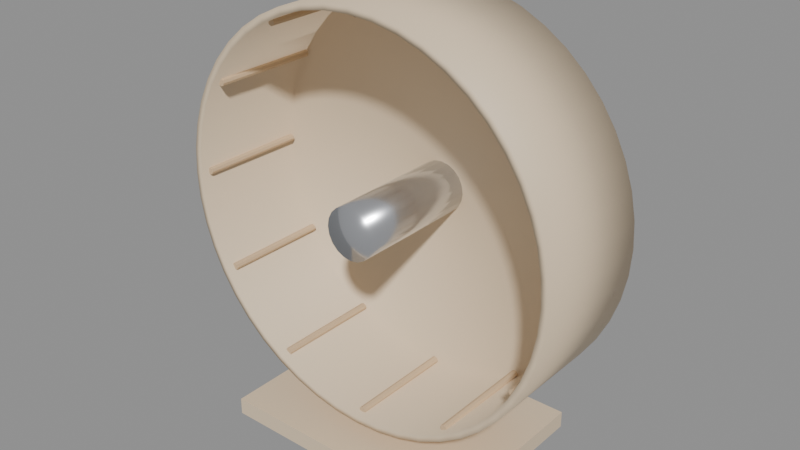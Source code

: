 # Source: prop_wheel.blend  (saved by Blender 5.2.45; exported with 4.5.12 LTS)
import bpy
from mathutils import Matrix  # noqa: F401  (used for matrix-valued properties, if any)

bpy.ops.wm.read_factory_settings(use_empty=True)
scene = bpy.context.scene
scene.name = 'Scene'

# ---- materials (node trees are filled in below, after node groups)
mat_mat_wheel_plywood = bpy.data.materials.new('mat_wheel_plywood')
mat_mat_wheel_plywood.diffuse_color = (0.78, 0.62, 0.43, 1.0)
mat_mat_wheel_axle_steel = bpy.data.materials.new('mat_wheel_axle_steel')
mat_mat_wheel_axle_steel.diffuse_color = (0.76, 0.78, 0.82, 1.0)
mat_mat_wheel_rung = bpy.data.materials.new('mat_wheel_rung')
mat_mat_wheel_rung.diffuse_color = (0.62, 0.46, 0.29, 1.0)

# ---- material node trees
mat_mat_wheel_plywood.use_nodes = True; mat_mat_wheel_plywood.node_tree.nodes.clear()
_N = mat_mat_wheel_plywood.node_tree.nodes; _L = mat_mat_wheel_plywood.node_tree.links
n0 = _N.new('ShaderNodeBsdfPrincipled'); n0.name = 'Principled BSDF'; n0.location = (-200, 100)
n0.inputs[0].default_value = (0.78, 0.62, 0.43, 1.0)
n0.inputs[2].default_value = 0.55
n0.inputs[10].default_value = 0.005
n1 = _N.new('ShaderNodeOutputMaterial'); n1.name = 'Material Output'; n1.location = (200, 100)
_L.new(n0.outputs[0], n1.inputs[0])
n1.is_active_output = True
mat_mat_wheel_axle_steel.use_nodes = True; mat_mat_wheel_axle_steel.node_tree.nodes.clear()
_N = mat_mat_wheel_axle_steel.node_tree.nodes; _L = mat_mat_wheel_axle_steel.node_tree.links
n0 = _N.new('ShaderNodeBsdfPrincipled'); n0.name = 'Principled BSDF'; n0.location = (-200, 100)
n0.inputs[0].default_value = (0.76, 0.78, 0.82, 1.0)
n0.inputs[1].default_value = 0.92
n0.inputs[2].default_value = 0.22
n0.inputs[10].default_value = 0.005
n1 = _N.new('ShaderNodeOutputMaterial'); n1.name = 'Material Output'; n1.location = (200, 100)
_L.new(n0.outputs[0], n1.inputs[0])
n1.is_active_output = True
mat_mat_wheel_rung.use_nodes = True; mat_mat_wheel_rung.node_tree.nodes.clear()
_N = mat_mat_wheel_rung.node_tree.nodes; _L = mat_mat_wheel_rung.node_tree.links
n0 = _N.new('ShaderNodeBsdfPrincipled'); n0.name = 'Principled BSDF'; n0.location = (-200, 100)
n0.inputs[0].default_value = (0.62, 0.46, 0.29, 1.0)
n0.inputs[2].default_value = 0.62
n0.inputs[10].default_value = 0.005
n1 = _N.new('ShaderNodeOutputMaterial'); n1.name = 'Material Output'; n1.location = (200, 100)
_L.new(n0.outputs[0], n1.inputs[0])
n1.is_active_output = True

# ---- meshes
me_cube = bpy.data.meshes.new('Cube')
me_cube.from_pydata([(-0.09, -0.065, -0.006), (-0.09, -0.065, 0.006), (-0.09, 0.065, -0.006), (-0.09, 0.065, 0.006), (0.09, -0.065, -0.006), (0.09, -0.065, 0.006), (0.09, 0.065, -0.006), (0.09, 0.065, 0.006)], [], [(0, 1, 3, 2), (2, 3, 7, 6), (6, 7, 5, 4), (4, 5, 1, 0), (2, 6, 4, 0), (7, 3, 1, 5)])
_uv = me_cube.uv_layers.new(name='UVMap')
_uv.uv.foreach_set('vector', [0.375, 0.0, 0.625, 0.0, 0.625, 0.25, 0.375, 0.25, 0.375, 0.25, 0.625, 0.25, 0.625, 0.5, 0.375, 0.5, 0.375, 0.5, 0.625, 0.5, 0.625, 0.75, 0.375, 0.75, 0.375, 0.75, 0.625, 0.75, 0.625, 1.0, 0.375, 1.0, 0.125, 0.5, 0.375, 0.5, 0.375, 0.75, 0.125, 0.75, 0.625, 0.5, 0.875, 0.5, 0.875, 0.75, 0.625, 0.75])
me_cube.materials.append(mat_mat_wheel_plywood)
me_cube.update()
me_cube_001 = bpy.data.meshes.new('Cube.001')
me_cube_001.from_pydata([(-0.014, -0.008, -0.082), (-0.014, -0.008, 0.082), (-0.014, 0.008, -0.082), (-0.014, 0.008, 0.082), (0.014, -0.008, -0.082), (0.014, -0.008, 0.082), (0.014, 0.008, -0.082), (0.014, 0.008, 0.082)], [], [(0, 1, 3, 2), (2, 3, 7, 6), (6, 7, 5, 4), (4, 5, 1, 0), (2, 6, 4, 0), (7, 3, 1, 5)])
_uv = me_cube_001.uv_layers.new(name='UVMap')
_uv.uv.foreach_set('vector', [0.375, 0.0, 0.625, 0.0, 0.625, 0.25, 0.375, 0.25, 0.375, 0.25, 0.625, 0.25, 0.625, 0.5, 0.375, 0.5, 0.375, 0.5, 0.625, 0.5, 0.625, 0.75, 0.375, 0.75, 0.375, 0.75, 0.625, 0.75, 0.625, 1.0, 0.375, 1.0, 0.125, 0.5, 0.375, 0.5, 0.375, 0.75, 0.125, 0.75, 0.625, 0.5, 0.875, 0.5, 0.875, 0.75, 0.625, 0.75])
me_cube_001.materials.append(mat_mat_wheel_plywood)
me_cube_001.update()
me_cylinder = bpy.data.meshes.new('Cylinder')
me_cylinder.from_pydata([(0.0, 0.018, -0.055), (0.0, 0.018, 0.055), (0.005562, 0.01712, -0.055), (0.005562, 0.01712, 0.055), (0.01058, 0.01456, -0.055), (0.01058, 0.01456, 0.055), (0.01456, 0.01058, -0.055), (0.01456, 0.01058, 0.055), (0.01712, 0.005562, -0.055), (0.01712, 0.005562, 0.055), (0.018, 0.0, -0.055), (0.018, 0.0, 0.055), (0.01712, -0.005562, -0.055), (0.01712, -0.005562, 0.055), (0.01456, -0.01058, -0.055), (0.01456, -0.01058, 0.055), (0.01058, -0.01456, -0.055), (0.01058, -0.01456, 0.055), (0.005562, -0.01712, -0.055), (0.005562, -0.01712, 0.055), (0.0, -0.018, -0.055), (0.0, -0.018, 0.055), (-0.005562, -0.01712, -0.055), (-0.005562, -0.01712, 0.055), (-0.01058, -0.01456, -0.055), (-0.01058, -0.01456, 0.055), (-0.01456, -0.01058, -0.055), (-0.01456, -0.01058, 0.055), (-0.01712, -0.005562, -0.055), (-0.01712, -0.005562, 0.055), (-0.018, 0.0, -0.055), (-0.018, 0.0, 0.055), (-0.01712, 0.005562, -0.055), (-0.01712, 0.005562, 0.055), (-0.01456, 0.01058, -0.055), (-0.01456, 0.01058, 0.055), (-0.01058, 0.01456, -0.055), (-0.01058, 0.01456, 0.055), (-0.005562, 0.01712, -0.055), (-0.005562, 0.01712, 0.055)], [], [(0, 1, 3, 2), (2, 3, 5, 4), (4, 5, 7, 6), (6, 7, 9, 8), (8, 9, 11, 10), (10, 11, 13, 12), (12, 13, 15, 14), (14, 15, 17, 16), (16, 17, 19, 18), (18, 19, 21, 20), (20, 21, 23, 22), (22, 23, 25, 24), (24, 25, 27, 26), (26, 27, 29, 28), (28, 29, 31, 30), (30, 31, 33, 32), (32, 33, 35, 34), (34, 35, 37, 36), (3, 1, 39, 37, 35, 33, 31, 29, 27, 25, 23, 21, 19, 17, 15, 13, 11, 9, 7, 5), (36, 37, 39, 38), (38, 39, 1, 0), (0, 2, 4, 6, 8, 10, 12, 14, 16, 18, 20, 22, 24, 26, 28, 30, 32, 34, 36, 38)])
me_cylinder.polygons.foreach_set('use_smooth', [True] * 22)
_uv = me_cylinder.uv_layers.new(name='UVMap')
_uv.uv.foreach_set('vector', [0.4432, 0.8843, 0.4432, 0.7259, 0.4509, 0.7259, 0.4509, 0.8843, 0.4509, 0.8843, 0.4509, 0.7259, 0.4575, 0.7259, 0.4575, 0.8843, 0.4699, 0.8843, 0.4699, 0.7259, 0.4765, 0.7259, 0.4765, 0.8843, 0.4765, 0.8843, 0.4765, 0.7259, 0.4842, 0.7259, 0.4842, 0.8843, 0.4842, 0.8843, 0.4842, 0.7259, 0.4923, 0.7259, 0.4923, 0.8843, 0.4923, 0.8843, 0.4923, 0.7259, 0.5, 0.7259, 0.5, 0.8843, 0.5, 0.8843, 0.5, 0.7259, 0.5066, 0.7259, 0.5066, 0.8843, 0.006233, 0.9938, 0.006233, 0.8354, 0.01279, 0.8354, 0.01279, 0.9938, 0.01279, 0.9938, 0.01279, 0.8354, 0.0205, 0.8354, 0.0205, 0.9938, 0.0205, 0.9938, 0.0205, 0.8354, 0.0286, 0.8354, 0.0286, 0.9938, 0.0286, 0.9938, 0.0286, 0.8354, 0.03631, 0.8354, 0.03631, 0.9938, 0.03631, 0.9938, 0.03631, 0.8354, 0.04287, 0.8354, 0.04287, 0.9938, 0.05534, 0.9938, 0.05534, 0.8354, 0.06189, 0.8354, 0.06189, 0.9938, 0.06189, 0.9938, 0.06189, 0.8354, 0.0696, 0.8354, 0.0696, 0.9938, 0.0696, 0.9938, 0.0696, 0.8354, 0.07771, 0.8354, 0.07771, 0.9938, 0.07771, 0.9938, 0.07771, 0.8354, 0.08542, 0.8354, 0.08542, 0.9938, 0.08542, 0.9938, 0.08542, 0.8354, 0.09198, 0.8354, 0.09198, 0.9938, 0.4208, 0.8843, 0.4208, 0.7259, 0.4274, 0.7259, 0.4274, 0.8843, 0.8276, 0.3405, 0.8251, 0.3328, 0.8251, 0.3247, 0.8276, 0.317, 0.8324, 0.3104, 0.8389, 0.3056, 0.8466, 0.3031, 0.8547, 0.3031, 0.8624, 0.3056, 0.869, 0.3104, 0.8738, 0.317, 0.8763, 0.3247, 0.8763, 0.3328, 0.8738, 0.3405, 0.869, 0.347, 0.8624, 0.3518, 0.8547, 0.3543, 0.8466, 0.3543, 0.8389, 0.3518, 0.8324, 0.347, 0.4274, 0.8843, 0.4274, 0.7259, 0.4351, 0.7259, 0.4351, 0.8843, 0.4351, 0.8843, 0.4351, 0.7259, 0.4432, 0.7259, 0.4432, 0.8843, 0.1044, 0.8651, 0.1044, 0.857, 0.1069, 0.8493, 0.1117, 0.8427, 0.1183, 0.8379, 0.126, 0.8354, 0.1341, 0.8354, 0.1418, 0.8379, 0.1483, 0.8427, 0.1531, 0.8493, 0.1556, 0.857, 0.1556, 0.8651, 0.1531, 0.8728, 0.1483, 0.8794, 0.1418, 0.8841, 0.1341, 0.8866, 0.126, 0.8866, 0.1183, 0.8841, 0.1117, 0.8794, 0.1069, 0.8728])
me_cylinder.materials.append(mat_mat_wheel_axle_steel)
me_cylinder.update()
me_prop_wheel_drum = bpy.data.meshes.new('prop_wheel_drum')
me_prop_wheel_drum.from_pydata([(0.0, 0.14, -0.045), (0.0, 0.14, 0.045), (0.01827, 0.1388, -0.045), (0.01827, 0.1388, 0.045), (0.03623, 0.1352, -0.045), (0.03623, 0.1352, 0.045), (0.05358, 0.1293, -0.045), (0.05358, 0.1293, 0.045), (0.07, 0.1212, -0.045), (0.07, 0.1212, 0.045), (0.08523, 0.1111, -0.045), (0.08523, 0.1111, 0.045), (0.09899, 0.09899, -0.045), (0.09899, 0.09899, 0.045), (0.1111, 0.08523, -0.045), (0.1111, 0.08523, 0.045), (0.1212, 0.07, -0.045), (0.1212, 0.07, 0.045), (0.1293, 0.05358, -0.045), (0.1293, 0.05358, 0.045), (0.1352, 0.03623, -0.045), (0.1352, 0.03623, 0.045), (0.1388, 0.01827, -0.045), (0.1388, 0.01827, 0.045), (0.14, 0.0, -0.045), (0.14, 0.0, 0.045), (0.1388, -0.01827, -0.045), (0.1388, -0.01827, 0.045), (0.1352, -0.03623, -0.045), (0.1352, -0.03623, 0.045), (0.1293, -0.05358, -0.045), (0.1293, -0.05358, 0.045), (0.1212, -0.07, -0.045), (0.1212, -0.07, 0.045), (0.1111, -0.08523, -0.045), (0.1111, -0.08523, 0.045), (0.09899, -0.09899, -0.045), (0.09899, -0.09899, 0.045), (0.08523, -0.1111, -0.045), (0.08523, -0.1111, 0.045), (0.07, -0.1212, -0.045), (0.07, -0.1212, 0.045), (0.05358, -0.1293, -0.045), (0.05358, -0.1293, 0.045), (0.03623, -0.1352, -0.045), (0.03623, -0.1352, 0.045), (0.01827, -0.1388, -0.045), (0.01827, -0.1388, 0.045), (0.0, -0.14, -0.045), (0.0, -0.14, 0.045), (-0.01827, -0.1388, -0.045), (-0.01827, -0.1388, 0.045), (-0.03623, -0.1352, -0.045), (-0.03623, -0.1352, 0.045), (-0.05358, -0.1293, -0.045), (-0.05358, -0.1293, 0.045), (-0.07, -0.1212, -0.045), (-0.07, -0.1212, 0.045), (-0.08523, -0.1111, -0.045), (-0.08523, -0.1111, 0.045), (-0.09899, -0.09899, -0.045), (-0.09899, -0.09899, 0.045), (-0.1111, -0.08523, -0.045), (-0.1111, -0.08523, 0.045), (-0.1212, -0.07, -0.045), (-0.1212, -0.07, 0.045), (-0.1293, -0.05358, -0.045), (-0.1293, -0.05358, 0.045), (-0.1352, -0.03623, -0.045), (-0.1352, -0.03623, 0.045), (-0.1388, -0.01827, -0.045), (-0.1388, -0.01827, 0.045), (-0.14, 0.0, -0.045), (-0.14, 0.0, 0.045), (-0.1388, 0.01827, -0.045), (-0.1388, 0.01827, 0.045), (-0.1352, 0.03623, -0.045), (-0.1352, 0.03623, 0.045), (-0.1293, 0.05358, -0.045), (-0.1293, 0.05358, 0.045), (-0.1212, 0.07, -0.045), (-0.1212, 0.07, 0.045), (-0.1111, 0.08523, -0.045), (-0.1111, 0.08523, 0.045), (-0.09899, 0.09899, -0.045), (-0.09899, 0.09899, 0.045), (-0.08523, 0.1111, -0.045), (-0.08523, 0.1111, 0.045), (-0.07, 0.1212, -0.045), (-0.07, 0.1212, 0.045), (-0.05358, 0.1293, -0.045), (-0.05358, 0.1293, 0.045), (-0.03623, 0.1352, -0.045), (-0.03623, 0.1352, 0.045), (-0.01827, 0.1388, -0.045), (-0.01827, 0.1388, 0.045), (-4.679e-11, 0.1364, -0.04154), (0.0, 0.135, 0.045), (0.0178, 0.1352, -0.04154), (0.01762, 0.1338, 0.045), (0.0353, 0.1317, -0.04154), (0.03494, 0.1304, 0.045), (0.0522, 0.126, -0.04154), (0.05166, 0.1247, 0.045), (0.0682, 0.1181, -0.04154), (0.0675, 0.1169, 0.045), (0.08303, 0.1082, -0.04154), (0.08218, 0.1071, 0.045), (0.09644, 0.09644, -0.04154), (0.09546, 0.09546, 0.045), (0.1082, 0.08303, -0.04154), (0.1071, 0.08218, 0.045), (0.1181, 0.0682, -0.04154), (0.1169, 0.0675, 0.045), (0.126, 0.0522, -0.04154), (0.1247, 0.05166, 0.045), (0.1317, 0.0353, -0.04154), (0.1304, 0.03494, 0.045), (0.1352, 0.0178, -0.04154), (0.1338, 0.01762, 0.045), (0.1364, 0.0, -0.04154), (0.135, 0.0, 0.045), (0.1352, -0.0178, -0.04154), (0.1338, -0.01762, 0.045), (0.1317, -0.0353, -0.04154), (0.1304, -0.03494, 0.045), (0.126, -0.0522, -0.04154), (0.1247, -0.05166, 0.045), (0.1181, -0.0682, -0.04154), (0.1169, -0.0675, 0.045), (0.1082, -0.08303, -0.04154), (0.1071, -0.08218, 0.045), (0.09644, -0.09644, -0.04154), (0.09546, -0.09546, 0.045), (0.08303, -0.1082, -0.04154), (0.08218, -0.1071, 0.045), (0.0682, -0.1181, -0.04154), (0.0675, -0.1169, 0.045), (0.0522, -0.126, -0.04154), (0.05166, -0.1247, 0.045), (0.0353, -0.1317, -0.04154), (0.03494, -0.1304, 0.045), (0.0178, -0.1352, -0.04154), (0.01762, -0.1338, 0.045), (-4.679e-11, -0.1364, -0.04154), (0.0, -0.135, 0.045), (-0.0178, -0.1352, -0.04154), (-0.01762, -0.1338, 0.045), (-0.0353, -0.1317, -0.04154), (-0.03494, -0.1304, 0.045), (-0.0522, -0.126, -0.04154), (-0.05166, -0.1247, 0.045), (-0.0682, -0.1181, -0.04154), (-0.0675, -0.1169, 0.045), (-0.08303, -0.1082, -0.04154), (-0.08218, -0.1071, 0.045), (-0.09644, -0.09644, -0.04154), (-0.09546, -0.09546, 0.045), (-0.1082, -0.08303, -0.04154), (-0.1071, -0.08218, 0.045), (-0.1181, -0.0682, -0.04154), (-0.1169, -0.0675, 0.045), (-0.126, -0.0522, -0.04154), (-0.1247, -0.05166, 0.045), (-0.1317, -0.0353, -0.04154), (-0.1304, -0.03494, 0.045), (-0.1352, -0.0178, -0.04154), (-0.1338, -0.01762, 0.045), (-0.1364, 0.0, -0.04154), (-0.135, 0.0, 0.045), (-0.1352, 0.0178, -0.04154), (-0.1338, 0.01762, 0.045), (-0.1317, 0.0353, -0.04154), (-0.1304, 0.03494, 0.045), (-0.126, 0.0522, -0.04154), (-0.1247, 0.05166, 0.045), (-0.1181, 0.0682, -0.04154), (-0.1169, 0.0675, 0.045), (-0.1082, 0.08303, -0.04154), (-0.1071, 0.08218, 0.045), (-0.09644, 0.09644, -0.04154), (-0.09546, 0.09546, 0.045), (-0.08303, 0.1082, -0.04154), (-0.08218, 0.1071, 0.045), (-0.0682, 0.1181, -0.04154), (-0.0675, 0.1169, 0.045), (-0.0522, 0.126, -0.04154), (-0.05166, 0.1247, 0.045), (-0.0353, 0.1317, -0.04154), (-0.03494, 0.1304, 0.045), (-0.0178, 0.1352, -0.04154), (-0.01762, 0.1338, 0.045)], [], [(0, 1, 3, 2), (2, 3, 5, 4), (4, 5, 7, 6), (6, 7, 9, 8), (8, 9, 11, 10), (10, 11, 13, 12), (12, 13, 15, 14), (14, 15, 17, 16), (16, 17, 19, 18), (18, 19, 21, 20), (20, 21, 23, 22), (22, 23, 25, 24), (24, 25, 27, 26), (26, 27, 29, 28), (28, 29, 31, 30), (30, 31, 33, 32), (32, 33, 35, 34), (34, 35, 37, 36), (36, 37, 39, 38), (38, 39, 41, 40), (40, 41, 43, 42), (42, 43, 45, 44), (44, 45, 47, 46), (46, 47, 49, 48), (48, 49, 51, 50), (50, 51, 53, 52), (52, 53, 55, 54), (54, 55, 57, 56), (56, 57, 59, 58), (58, 59, 61, 60), (60, 61, 63, 62), (62, 63, 65, 64), (64, 65, 67, 66), (66, 67, 69, 68), (68, 69, 71, 70), (70, 71, 73, 72), (72, 73, 75, 74), (74, 75, 77, 76), (76, 77, 79, 78), (78, 79, 81, 80), (80, 81, 83, 82), (82, 83, 85, 84), (84, 85, 87, 86), (86, 87, 89, 88), (88, 89, 91, 90), (90, 91, 93, 92), (92, 93, 95, 94), (94, 95, 1, 0), (0, 2, 4, 6, 8, 10, 12, 14, 16, 18, 20, 22, 24, 26, 28, 30, 32, 34, 36, 38, 40, 42, 44, 46, 48, 50, 52, 54, 56, 58, 60, 62, 64, 66, 68, 70, 72, 74, 76, 78, 80, 82, 84, 86, 88, 90, 92, 94), (96, 98, 99, 97), (98, 100, 101, 99), (100, 102, 103, 101), (102, 104, 105, 103), (104, 106, 107, 105), (106, 108, 109, 107), (108, 110, 111, 109), (110, 112, 113, 111), (112, 114, 115, 113), (114, 116, 117, 115), (116, 118, 119, 117), (118, 120, 121, 119), (120, 122, 123, 121), (122, 124, 125, 123), (124, 126, 127, 125), (126, 128, 129, 127), (128, 130, 131, 129), (130, 132, 133, 131), (132, 134, 135, 133), (134, 136, 137, 135), (136, 138, 139, 137), (138, 140, 141, 139), (140, 142, 143, 141), (142, 144, 145, 143), (144, 146, 147, 145), (146, 148, 149, 147), (148, 150, 151, 149), (150, 152, 153, 151), (152, 154, 155, 153), (154, 156, 157, 155), (156, 158, 159, 157), (158, 160, 161, 159), (160, 162, 163, 161), (162, 164, 165, 163), (164, 166, 167, 165), (166, 168, 169, 167), (168, 170, 171, 169), (170, 172, 173, 171), (172, 174, 175, 173), (174, 176, 177, 175), (176, 178, 179, 177), (178, 180, 181, 179), (180, 182, 183, 181), (182, 184, 185, 183), (184, 186, 187, 185), (186, 188, 189, 187), (188, 190, 191, 189), (190, 96, 97, 191), (96, 190, 188, 186, 184, 182, 180, 178, 176, 174, 172, 170, 168, 166, 164, 162, 160, 158, 156, 154, 152, 150, 148, 146, 144, 142, 140, 138, 136, 134, 132, 130, 128, 126, 124, 122, 120, 118, 116, 114, 112, 110, 108, 106, 104, 102, 100, 98), (3, 1, 97, 99), (5, 3, 99, 101), (7, 5, 101, 103), (9, 7, 103, 105), (11, 9, 105, 107), (13, 11, 107, 109), (15, 13, 109, 111), (17, 15, 111, 113), (19, 17, 113, 115), (21, 19, 115, 117), (23, 21, 117, 119), (25, 23, 119, 121), (27, 25, 121, 123), (29, 27, 123, 125), (31, 29, 125, 127), (33, 31, 127, 129), (35, 33, 129, 131), (37, 35, 131, 133), (39, 37, 133, 135), (41, 39, 135, 137), (43, 41, 137, 139), (45, 43, 139, 141), (47, 45, 141, 143), (49, 47, 143, 145), (51, 49, 145, 147), (53, 51, 147, 149), (55, 53, 149, 151), (57, 55, 151, 153), (59, 57, 153, 155), (61, 59, 155, 157), (63, 61, 157, 159), (65, 63, 159, 161), (67, 65, 161, 163), (69, 67, 163, 165), (71, 69, 165, 167), (73, 71, 167, 169), (75, 73, 169, 171), (77, 75, 171, 173), (79, 77, 173, 175), (81, 79, 175, 177), (83, 81, 177, 179), (85, 83, 179, 181), (87, 85, 181, 183), (89, 87, 183, 185), (91, 89, 185, 187), (93, 91, 187, 189), (95, 93, 189, 191), (1, 95, 191, 97)])
me_prop_wheel_drum.polygons.foreach_set('use_smooth', [True] * 146)
_uv = me_prop_wheel_drum.uv_layers.new(name='UVMap')
_uv.uv.foreach_set('vector', [0.5504, 0.5488, 0.4208, 0.5488, 0.4209, 0.5227, 0.5504, 0.5227, 0.5504, 0.5227, 0.4209, 0.5227, 0.4209, 0.4972, 0.5505, 0.4972, 0.5505, 0.4972, 0.4209, 0.4972, 0.421, 0.4729, 0.5505, 0.4729, 0.5505, 0.4729, 0.421, 0.4729, 0.4211, 0.45, 0.5507, 0.45, 0.5507, 0.45, 0.4211, 0.45, 0.4213, 0.4291, 0.5508, 0.4291, 0.5508, 0.4291, 0.4213, 0.4291, 0.4214, 0.4105, 0.551, 0.4105, 0.701, 0.4106, 0.8305, 0.4105, 0.8307, 0.4314, 0.7012, 0.4315, 0.7012, 0.4315, 0.8307, 0.4314, 0.8308, 0.4542, 0.7013, 0.4543, 0.7013, 0.4543, 0.8308, 0.4542, 0.8309, 0.4786, 0.7014, 0.4786, 0.7014, 0.4786, 0.8309, 0.4786, 0.831, 0.504, 0.7015, 0.5041, 0.7015, 0.5041, 0.831, 0.504, 0.831, 0.5302, 0.7015, 0.5302, 0.7015, 0.5302, 0.831, 0.5302, 0.831, 0.5565, 0.7015, 0.5566, 0.7015, 0.5566, 0.831, 0.5565, 0.831, 0.5827, 0.7015, 0.5827, 0.7015, 0.5827, 0.831, 0.5827, 0.831, 0.6081, 0.7015, 0.6082, 0.7015, 0.6082, 0.831, 0.6081, 0.8309, 0.6325, 0.7014, 0.6325, 0.7014, 0.6325, 0.8309, 0.6325, 0.8308, 0.6553, 0.7013, 0.6554, 0.7013, 0.6554, 0.8308, 0.6553, 0.8307, 0.6762, 0.7012, 0.6763, 0.7012, 0.6763, 0.8307, 0.6762, 0.8305, 0.6948, 0.701, 0.6949, 0.9551, 0.2907, 0.8256, 0.2906, 0.8254, 0.272, 0.955, 0.272, 0.955, 0.272, 0.8254, 0.272, 0.8253, 0.251, 0.9548, 0.2511, 0.9548, 0.2511, 0.8253, 0.251, 0.8252, 0.2282, 0.9547, 0.2283, 0.9547, 0.2283, 0.8252, 0.2282, 0.8251, 0.2039, 0.9547, 0.2039, 0.9547, 0.2039, 0.8251, 0.2039, 0.8251, 0.1784, 0.9546, 0.1785, 0.9546, 0.1785, 0.8251, 0.1784, 0.8251, 0.1523, 0.9546, 0.1523, 0.9546, 0.1523, 0.8251, 0.1523, 0.8251, 0.1259, 0.9546, 0.126, 0.9546, 0.126, 0.8251, 0.1259, 0.8251, 0.09978, 0.9547, 0.09985, 0.9547, 0.09985, 0.8251, 0.09978, 0.8252, 0.07432, 0.9547, 0.07439, 0.9547, 0.07439, 0.8252, 0.07432, 0.8253, 0.04997, 0.9548, 0.05004, 0.9548, 0.05004, 0.8253, 0.04997, 0.8254, 0.02714, 0.955, 0.02722, 0.955, 0.02722, 0.8254, 0.02714, 0.8256, 0.006233, 0.9551, 0.006305, 0.831, 0.9731, 0.7014, 0.9731, 0.7013, 0.9522, 0.8308, 0.9522, 0.8308, 0.9522, 0.7013, 0.9522, 0.7012, 0.9294, 0.8307, 0.9294, 0.8307, 0.9294, 0.7012, 0.9294, 0.7011, 0.905, 0.8306, 0.905, 0.8306, 0.905, 0.7011, 0.905, 0.701, 0.8795, 0.8306, 0.8795, 0.8306, 0.8795, 0.701, 0.8795, 0.701, 0.8534, 0.8305, 0.8534, 0.8305, 0.8534, 0.701, 0.8534, 0.701, 0.8271, 0.8305, 0.8271, 0.8305, 0.8271, 0.701, 0.8271, 0.701, 0.8009, 0.8306, 0.8009, 0.8306, 0.8009, 0.701, 0.8009, 0.7011, 0.7755, 0.8306, 0.7755, 0.8306, 0.7755, 0.7011, 0.7755, 0.7012, 0.7511, 0.8307, 0.7511, 0.8307, 0.7511, 0.7012, 0.7511, 0.7013, 0.7283, 0.8308, 0.7283, 0.8308, 0.7283, 0.7013, 0.7283, 0.7014, 0.7074, 0.831, 0.7074, 0.551, 0.7135, 0.4214, 0.7135, 0.4213, 0.6948, 0.5508, 0.6948, 0.5508, 0.6948, 0.4213, 0.6948, 0.4211, 0.6739, 0.5507, 0.6739, 0.5507, 0.6739, 0.4211, 0.6739, 0.421, 0.6511, 0.5505, 0.6511, 0.5505, 0.6511, 0.421, 0.6511, 0.4209, 0.6267, 0.5505, 0.6267, 0.5505, 0.6267, 0.4209, 0.6267, 0.4209, 0.6013, 0.5504, 0.6013, 0.5504, 0.6013, 0.4209, 0.6013, 0.4208, 0.5752, 0.5504, 0.5752, 0.5504, 0.5752, 0.4208, 0.5752, 0.4208, 0.5488, 0.5504, 0.5488, 0.05581, 0.3402, 0.03976, 0.3193, 0.02658, 0.2964, 0.01649, 0.2721, 0.009673, 0.2466, 0.006233, 0.2205, 0.006233, 0.1941, 0.009673, 0.168, 0.01649, 0.1425, 0.02658, 0.1182, 0.03976, 0.09535, 0.05581, 0.07444, 0.07444, 0.05581, 0.09535, 0.03976, 0.1182, 0.02658, 0.1425, 0.01649, 0.168, 0.009673, 0.1941, 0.006233, 0.2205, 0.006233, 0.2466, 0.009673, 0.2721, 0.01649, 0.2964, 0.02658, 0.3193, 0.03976, 0.3402, 0.05581, 0.3588, 0.07444, 0.3748, 0.09535, 0.388, 0.1182, 0.3981, 0.1425, 0.4049, 0.168, 0.4084, 0.1941, 0.4084, 0.2205, 0.4049, 0.2466, 0.3981, 0.2721, 0.388, 0.2964, 0.3748, 0.3193, 0.3588, 0.3402, 0.3402, 0.3588, 0.3193, 0.3748, 0.2964, 0.388, 0.2721, 0.3981, 0.2466, 0.4049, 0.2205, 0.4084, 0.1941, 0.4084, 0.168, 0.4049, 0.1425, 0.3981, 0.1182, 0.388, 0.09535, 0.3748, 0.07444, 0.3588, 0.9686, 0.5452, 0.9685, 0.5709, 0.844, 0.5707, 0.844, 0.5453, 0.9685, 0.5709, 0.9685, 0.5964, 0.8439, 0.5959, 0.844, 0.5707, 0.9685, 0.5964, 0.9684, 0.6212, 0.8439, 0.6205, 0.8439, 0.5959, 0.9684, 0.6212, 0.9683, 0.6449, 0.8438, 0.6439, 0.8439, 0.6205, 0.9683, 0.6449, 0.9682, 0.6671, 0.8437, 0.666, 0.8438, 0.6439, 0.9682, 0.6671, 0.9681, 0.6875, 0.8435, 0.6861, 0.8437, 0.666, 0.688, 0.7181, 0.6881, 0.7385, 0.5635, 0.7396, 0.5634, 0.7195, 0.6881, 0.7385, 0.6882, 0.7607, 0.5637, 0.7616, 0.5635, 0.7396, 0.6882, 0.7607, 0.6883, 0.7845, 0.5637, 0.7851, 0.5637, 0.7616, 0.6883, 0.7845, 0.6884, 0.8093, 0.5638, 0.8097, 0.5637, 0.7851, 0.6884, 0.8093, 0.6884, 0.8347, 0.5638, 0.8349, 0.5638, 0.8097, 0.6884, 0.8347, 0.6884, 0.8604, 0.5638, 0.8603, 0.5638, 0.8349, 0.6884, 0.8604, 0.6884, 0.8859, 0.5638, 0.8855, 0.5638, 0.8603, 0.6884, 0.8859, 0.6883, 0.9107, 0.5637, 0.91, 0.5638, 0.8855, 0.6883, 0.9107, 0.6882, 0.9344, 0.5637, 0.9335, 0.5637, 0.91, 0.6882, 0.9344, 0.6881, 0.9566, 0.5635, 0.9555, 0.5637, 0.9335, 0.6881, 0.9566, 0.688, 0.977, 0.5634, 0.9757, 0.5635, 0.9555, 0.9681, 0.7, 0.9682, 0.7181, 0.8437, 0.7194, 0.8435, 0.7014, 0.9682, 0.7181, 0.9683, 0.7385, 0.8438, 0.7396, 0.8437, 0.7194, 0.9683, 0.7385, 0.9684, 0.7607, 0.8439, 0.7616, 0.8438, 0.7396, 0.9684, 0.7607, 0.9685, 0.7845, 0.8439, 0.785, 0.8439, 0.7616, 0.9685, 0.7845, 0.9685, 0.8093, 0.844, 0.8096, 0.8439, 0.785, 0.9685, 0.8093, 0.9686, 0.8347, 0.844, 0.8348, 0.844, 0.8096, 0.9686, 0.8347, 0.9685, 0.8604, 0.844, 0.8602, 0.844, 0.8348, 0.9685, 0.8604, 0.9685, 0.8859, 0.8439, 0.8854, 0.844, 0.8602, 0.9685, 0.8859, 0.9684, 0.9107, 0.8439, 0.91, 0.8439, 0.8854, 0.9684, 0.9107, 0.9683, 0.9344, 0.8438, 0.9334, 0.8439, 0.91, 0.9683, 0.9344, 0.9682, 0.9566, 0.8437, 0.9555, 0.8438, 0.9334, 0.9682, 0.9566, 0.9681, 0.977, 0.8435, 0.9756, 0.8437, 0.9555, 0.688, 0.4105, 0.6881, 0.4286, 0.5636, 0.43, 0.5634, 0.412, 0.6881, 0.4286, 0.6883, 0.449, 0.5637, 0.4501, 0.5636, 0.43, 0.6883, 0.449, 0.6884, 0.4712, 0.5638, 0.4721, 0.5637, 0.4501, 0.6884, 0.4712, 0.6885, 0.495, 0.5639, 0.4956, 0.5638, 0.4721, 0.6885, 0.495, 0.6885, 0.5198, 0.5639, 0.5202, 0.5639, 0.4956, 0.6885, 0.5198, 0.6885, 0.5452, 0.564, 0.5454, 0.5639, 0.5202, 0.6885, 0.5452, 0.6885, 0.5709, 0.564, 0.5708, 0.564, 0.5454, 0.6885, 0.5709, 0.6885, 0.5964, 0.5639, 0.596, 0.564, 0.5708, 0.6885, 0.5964, 0.6885, 0.6212, 0.5639, 0.6205, 0.5639, 0.596, 0.6885, 0.6212, 0.6884, 0.6449, 0.5638, 0.644, 0.5639, 0.6205, 0.6884, 0.6449, 0.6883, 0.6671, 0.5637, 0.666, 0.5638, 0.644, 0.6883, 0.6671, 0.6881, 0.6875, 0.5636, 0.6862, 0.5637, 0.666, 0.6881, 0.6875, 0.688, 0.7057, 0.5634, 0.7042, 0.5636, 0.6862, 0.9681, 0.4105, 0.9682, 0.4286, 0.8437, 0.4299, 0.8435, 0.4119, 0.9682, 0.4286, 0.9683, 0.449, 0.8438, 0.4501, 0.8437, 0.4299, 0.9683, 0.449, 0.9684, 0.4712, 0.8439, 0.4721, 0.8438, 0.4501, 0.9684, 0.4712, 0.9685, 0.495, 0.8439, 0.4955, 0.8439, 0.4721, 0.9685, 0.495, 0.9685, 0.5198, 0.844, 0.5201, 0.8439, 0.4955, 0.9685, 0.5198, 0.9686, 0.5452, 0.844, 0.5453, 0.844, 0.5201, 0.4208, 0.215, 0.4208, 0.1893, 0.4242, 0.1638, 0.4308, 0.139, 0.4407, 0.1153, 0.4535, 0.09306, 0.4691, 0.07269, 0.4873, 0.05453, 0.5077, 0.0389, 0.5299, 0.02606, 0.5536, 0.01623, 0.5784, 0.009585, 0.6039, 0.006233, 0.6296, 0.006233, 0.655, 0.009585, 0.6798, 0.01623, 0.7036, 0.02606, 0.7258, 0.0389, 0.7462, 0.05453, 0.7643, 0.07269, 0.78, 0.09306, 0.7928, 0.1153, 0.8026, 0.139, 0.8093, 0.1638, 0.8126, 0.1893, 0.8126, 0.215, 0.8093, 0.2404, 0.8026, 0.2652, 0.7928, 0.2889, 0.78, 0.3112, 0.7643, 0.3316, 0.7462, 0.3497, 0.7258, 0.3654, 0.7036, 0.3782, 0.6798, 0.388, 0.655, 0.3947, 0.6296, 0.398, 0.6039, 0.398, 0.5784, 0.3947, 0.5536, 0.388, 0.5299, 0.3782, 0.5077, 0.3654, 0.4873, 0.3497, 0.4691, 0.3316, 0.4535, 0.3112, 0.4407, 0.2889, 0.4308, 0.2652, 0.4242, 0.2404, 0.07444, 0.7734, 0.05581, 0.7548, 0.06122, 0.75, 0.07919, 0.768, 0.09535, 0.7895, 0.07444, 0.7734, 0.07919, 0.768, 0.09935, 0.7835, 0.1182, 0.8026, 0.09535, 0.7895, 0.09935, 0.7835, 0.1214, 0.7962, 0.1425, 0.8127, 0.1182, 0.8026, 0.1214, 0.7962, 0.1448, 0.8059, 0.168, 0.8195, 0.1425, 0.8127, 0.1448, 0.8059, 0.1694, 0.8125, 0.1941, 0.823, 0.168, 0.8195, 0.1694, 0.8125, 0.1946, 0.8158, 0.2205, 0.823, 0.1941, 0.823, 0.1946, 0.8158, 0.22, 0.8158, 0.2466, 0.8195, 0.2205, 0.823, 0.22, 0.8158, 0.2452, 0.8125, 0.2721, 0.8127, 0.2466, 0.8195, 0.2452, 0.8125, 0.2698, 0.8059, 0.2964, 0.8026, 0.2721, 0.8127, 0.2698, 0.8059, 0.2932, 0.7962, 0.3193, 0.7895, 0.2964, 0.8026, 0.2932, 0.7962, 0.3153, 0.7835, 0.3402, 0.7734, 0.3193, 0.7895, 0.3153, 0.7835, 0.3354, 0.768, 0.3588, 0.7548, 0.3402, 0.7734, 0.3354, 0.768, 0.3534, 0.75, 0.3748, 0.7339, 0.3588, 0.7548, 0.3534, 0.75, 0.3689, 0.7299, 0.388, 0.711, 0.3748, 0.7339, 0.3689, 0.7299, 0.3816, 0.7078, 0.3981, 0.6867, 0.388, 0.711, 0.3816, 0.7078, 0.3913, 0.6844, 0.4049, 0.6612, 0.3981, 0.6867, 0.3913, 0.6844, 0.3979, 0.6598, 0.4084, 0.6351, 0.4049, 0.6612, 0.3979, 0.6598, 0.4012, 0.6346, 0.4084, 0.6087, 0.4084, 0.6351, 0.4012, 0.6346, 0.4012, 0.6092, 0.4049, 0.5826, 0.4084, 0.6087, 0.4012, 0.6092, 0.3979, 0.584, 0.3981, 0.5571, 0.4049, 0.5826, 0.3979, 0.584, 0.3913, 0.5595, 0.388, 0.5328, 0.3981, 0.5571, 0.3913, 0.5595, 0.3816, 0.536, 0.3748, 0.51, 0.388, 0.5328, 0.3816, 0.536, 0.3689, 0.514, 0.3588, 0.489, 0.3748, 0.51, 0.3689, 0.514, 0.3534, 0.4938, 0.3402, 0.4704, 0.3588, 0.489, 0.3534, 0.4938, 0.3354, 0.4758, 0.3193, 0.4544, 0.3402, 0.4704, 0.3354, 0.4758, 0.3153, 0.4603, 0.2964, 0.4412, 0.3193, 0.4544, 0.3153, 0.4603, 0.2932, 0.4476, 0.2721, 0.4311, 0.2964, 0.4412, 0.2932, 0.4476, 0.2698, 0.4379, 0.2466, 0.4243, 0.2721, 0.4311, 0.2698, 0.4379, 0.2452, 0.4313, 0.2205, 0.4208, 0.2466, 0.4243, 0.2452, 0.4313, 0.22, 0.428, 0.1941, 0.4208, 0.2205, 0.4208, 0.22, 0.428, 0.1946, 0.428, 0.168, 0.4243, 0.1941, 0.4208, 0.1946, 0.428, 0.1694, 0.4313, 0.1425, 0.4311, 0.168, 0.4243, 0.1694, 0.4313, 0.1448, 0.4379, 0.1182, 0.4412, 0.1425, 0.4311, 0.1448, 0.4379, 0.1214, 0.4476, 0.09535, 0.4544, 0.1182, 0.4412, 0.1214, 0.4476, 0.09935, 0.4603, 0.07444, 0.4704, 0.09535, 0.4544, 0.09935, 0.4603, 0.07919, 0.4758, 0.05581, 0.489, 0.07444, 0.4704, 0.07919, 0.4758, 0.06122, 0.4938, 0.03976, 0.51, 0.05581, 0.489, 0.06122, 0.4938, 0.04574, 0.514, 0.02658, 0.5328, 0.03976, 0.51, 0.04574, 0.514, 0.03304, 0.536, 0.01649, 0.5571, 0.02658, 0.5328, 0.03304, 0.536, 0.02331, 0.5595, 0.009673, 0.5826, 0.01649, 0.5571, 0.02331, 0.5595, 0.01673, 0.584, 0.006233, 0.6087, 0.009673, 0.5826, 0.01673, 0.584, 0.01341, 0.6092, 0.006233, 0.6351, 0.006233, 0.6087, 0.01341, 0.6092, 0.01341, 0.6346, 0.009673, 0.6612, 0.006233, 0.6351, 0.01341, 0.6346, 0.01673, 0.6598, 0.01649, 0.6867, 0.009673, 0.6612, 0.01673, 0.6598, 0.02331, 0.6844, 0.02658, 0.711, 0.01649, 0.6867, 0.02331, 0.6844, 0.03304, 0.7078, 0.03976, 0.7339, 0.02658, 0.711, 0.03304, 0.7078, 0.04574, 0.7299, 0.05581, 0.7548, 0.03976, 0.7339, 0.04574, 0.7299, 0.06122, 0.75])
me_prop_wheel_drum.materials.append(mat_mat_wheel_plywood)
me_prop_wheel_drum.update()
me_cylinder_001 = bpy.data.meshes.new('Cylinder.001')
me_cylinder_001.from_pydata([(0.0, 0.0025, -0.0387), (0.0, 0.0025, 0.0387), (0.001768, 0.001768, -0.0387), (0.001768, 0.001768, 0.0387), (0.0025, 0.0, -0.0387), (0.0025, 0.0, 0.0387), (0.001768, -0.001768, -0.0387), (0.001768, -0.001768, 0.0387), (0.0, -0.0025, -0.0387), (0.0, -0.0025, 0.0387), (-0.001768, -0.001768, -0.0387), (-0.001768, -0.001768, 0.0387), (-0.0025, 0.0, -0.0387), (-0.0025, 0.0, 0.0387), (-0.001768, 0.001768, -0.0387), (-0.001768, 0.001768, 0.0387)], [], [(0, 1, 3, 2), (2, 3, 5, 4), (4, 5, 7, 6), (6, 7, 9, 8), (8, 9, 11, 10), (10, 11, 13, 12), (3, 1, 15, 13, 11, 9, 7, 5), (12, 13, 15, 14), (14, 15, 1, 0), (0, 2, 4, 6, 8, 10, 12, 14)])
_uv = me_cylinder_001.uv_layers.new(name='UVMap')
_uv.uv.foreach_set('vector', [1.0, 0.5, 1.0, 1.0, 0.875, 1.0, 0.875, 0.5, 0.875, 0.5, 0.875, 1.0, 0.75, 1.0, 0.75, 0.5, 0.75, 0.5, 0.75, 1.0, 0.625, 1.0, 0.625, 0.5, 0.625, 0.5, 0.625, 1.0, 0.5, 1.0, 0.5, 0.5, 0.5, 0.5, 0.5, 1.0, 0.375, 1.0, 0.375, 0.5, 0.375, 0.5, 0.375, 1.0, 0.25, 1.0, 0.25, 0.5, 0.4197, 0.4197, 0.25, 0.49, 0.08029, 0.4197, 0.01, 0.25, 0.08029, 0.08029, 0.25, 0.01, 0.4197, 0.08029, 0.49, 0.25, 0.25, 0.5, 0.25, 1.0, 0.125, 1.0, 0.125, 0.5, 0.125, 0.5, 0.125, 1.0, 0.0, 1.0, 0.0, 0.5, 0.75, 0.49, 0.9197, 0.4197, 0.99, 0.25, 0.9197, 0.08029, 0.75, 0.01, 0.5803, 0.08029, 0.51, 0.25, 0.5803, 0.4197])
me_cylinder_001.materials.append(mat_mat_wheel_rung)
me_cylinder_001.update()
me_cylinder_002 = bpy.data.meshes.new('Cylinder.002')
me_cylinder_002.from_pydata([(0.0, 0.0025, -0.0387), (0.0, 0.0025, 0.0387), (0.001768, 0.001768, -0.0387), (0.001768, 0.001768, 0.0387), (0.0025, 0.0, -0.0387), (0.0025, 0.0, 0.0387), (0.001768, -0.001768, -0.0387), (0.001768, -0.001768, 0.0387), (0.0, -0.0025, -0.0387), (0.0, -0.0025, 0.0387), (-0.001768, -0.001768, -0.0387), (-0.001768, -0.001768, 0.0387), (-0.0025, 0.0, -0.0387), (-0.0025, 0.0, 0.0387), (-0.001768, 0.001768, -0.0387), (-0.001768, 0.001768, 0.0387)], [], [(0, 1, 3, 2), (2, 3, 5, 4), (4, 5, 7, 6), (6, 7, 9, 8), (8, 9, 11, 10), (10, 11, 13, 12), (3, 1, 15, 13, 11, 9, 7, 5), (12, 13, 15, 14), (14, 15, 1, 0), (0, 2, 4, 6, 8, 10, 12, 14)])
_uv = me_cylinder_002.uv_layers.new(name='UVMap')
_uv.uv.foreach_set('vector', [1.0, 0.5, 1.0, 1.0, 0.875, 1.0, 0.875, 0.5, 0.875, 0.5, 0.875, 1.0, 0.75, 1.0, 0.75, 0.5, 0.75, 0.5, 0.75, 1.0, 0.625, 1.0, 0.625, 0.5, 0.625, 0.5, 0.625, 1.0, 0.5, 1.0, 0.5, 0.5, 0.5, 0.5, 0.5, 1.0, 0.375, 1.0, 0.375, 0.5, 0.375, 0.5, 0.375, 1.0, 0.25, 1.0, 0.25, 0.5, 0.4197, 0.4197, 0.25, 0.49, 0.08029, 0.4197, 0.01, 0.25, 0.08029, 0.08029, 0.25, 0.01, 0.4197, 0.08029, 0.49, 0.25, 0.25, 0.5, 0.25, 1.0, 0.125, 1.0, 0.125, 0.5, 0.125, 0.5, 0.125, 1.0, 0.0, 1.0, 0.0, 0.5, 0.75, 0.49, 0.9197, 0.4197, 0.99, 0.25, 0.9197, 0.08029, 0.75, 0.01, 0.5803, 0.08029, 0.51, 0.25, 0.5803, 0.4197])
me_cylinder_002.materials.append(mat_mat_wheel_rung)
me_cylinder_002.update()
me_cylinder_003 = bpy.data.meshes.new('Cylinder.003')
me_cylinder_003.from_pydata([(0.0, 0.0025, -0.0387), (0.0, 0.0025, 0.0387), (0.001768, 0.001768, -0.0387), (0.001768, 0.001768, 0.0387), (0.0025, 0.0, -0.0387), (0.0025, 0.0, 0.0387), (0.001768, -0.001768, -0.0387), (0.001768, -0.001768, 0.0387), (0.0, -0.0025, -0.0387), (0.0, -0.0025, 0.0387), (-0.001768, -0.001768, -0.0387), (-0.001768, -0.001768, 0.0387), (-0.0025, 0.0, -0.0387), (-0.0025, 0.0, 0.0387), (-0.001768, 0.001768, -0.0387), (-0.001768, 0.001768, 0.0387)], [], [(0, 1, 3, 2), (2, 3, 5, 4), (4, 5, 7, 6), (6, 7, 9, 8), (8, 9, 11, 10), (10, 11, 13, 12), (3, 1, 15, 13, 11, 9, 7, 5), (12, 13, 15, 14), (14, 15, 1, 0), (0, 2, 4, 6, 8, 10, 12, 14)])
_uv = me_cylinder_003.uv_layers.new(name='UVMap')
_uv.uv.foreach_set('vector', [1.0, 0.5, 1.0, 1.0, 0.875, 1.0, 0.875, 0.5, 0.875, 0.5, 0.875, 1.0, 0.75, 1.0, 0.75, 0.5, 0.75, 0.5, 0.75, 1.0, 0.625, 1.0, 0.625, 0.5, 0.625, 0.5, 0.625, 1.0, 0.5, 1.0, 0.5, 0.5, 0.5, 0.5, 0.5, 1.0, 0.375, 1.0, 0.375, 0.5, 0.375, 0.5, 0.375, 1.0, 0.25, 1.0, 0.25, 0.5, 0.4197, 0.4197, 0.25, 0.49, 0.08029, 0.4197, 0.01, 0.25, 0.08029, 0.08029, 0.25, 0.01, 0.4197, 0.08029, 0.49, 0.25, 0.25, 0.5, 0.25, 1.0, 0.125, 1.0, 0.125, 0.5, 0.125, 0.5, 0.125, 1.0, 0.0, 1.0, 0.0, 0.5, 0.75, 0.49, 0.9197, 0.4197, 0.99, 0.25, 0.9197, 0.08029, 0.75, 0.01, 0.5803, 0.08029, 0.51, 0.25, 0.5803, 0.4197])
me_cylinder_003.materials.append(mat_mat_wheel_rung)
me_cylinder_003.update()
me_cylinder_004 = bpy.data.meshes.new('Cylinder.004')
me_cylinder_004.from_pydata([(0.0, 0.0025, -0.0387), (0.0, 0.0025, 0.0387), (0.001768, 0.001768, -0.0387), (0.001768, 0.001768, 0.0387), (0.0025, 0.0, -0.0387), (0.0025, 0.0, 0.0387), (0.001768, -0.001768, -0.0387), (0.001768, -0.001768, 0.0387), (0.0, -0.0025, -0.0387), (0.0, -0.0025, 0.0387), (-0.001768, -0.001768, -0.0387), (-0.001768, -0.001768, 0.0387), (-0.0025, 0.0, -0.0387), (-0.0025, 0.0, 0.0387), (-0.001768, 0.001768, -0.0387), (-0.001768, 0.001768, 0.0387)], [], [(0, 1, 3, 2), (2, 3, 5, 4), (4, 5, 7, 6), (6, 7, 9, 8), (8, 9, 11, 10), (10, 11, 13, 12), (3, 1, 15, 13, 11, 9, 7, 5), (12, 13, 15, 14), (14, 15, 1, 0), (0, 2, 4, 6, 8, 10, 12, 14)])
_uv = me_cylinder_004.uv_layers.new(name='UVMap')
_uv.uv.foreach_set('vector', [1.0, 0.5, 1.0, 1.0, 0.875, 1.0, 0.875, 0.5, 0.875, 0.5, 0.875, 1.0, 0.75, 1.0, 0.75, 0.5, 0.75, 0.5, 0.75, 1.0, 0.625, 1.0, 0.625, 0.5, 0.625, 0.5, 0.625, 1.0, 0.5, 1.0, 0.5, 0.5, 0.5, 0.5, 0.5, 1.0, 0.375, 1.0, 0.375, 0.5, 0.375, 0.5, 0.375, 1.0, 0.25, 1.0, 0.25, 0.5, 0.4197, 0.4197, 0.25, 0.49, 0.08029, 0.4197, 0.01, 0.25, 0.08029, 0.08029, 0.25, 0.01, 0.4197, 0.08029, 0.49, 0.25, 0.25, 0.5, 0.25, 1.0, 0.125, 1.0, 0.125, 0.5, 0.125, 0.5, 0.125, 1.0, 0.0, 1.0, 0.0, 0.5, 0.75, 0.49, 0.9197, 0.4197, 0.99, 0.25, 0.9197, 0.08029, 0.75, 0.01, 0.5803, 0.08029, 0.51, 0.25, 0.5803, 0.4197])
me_cylinder_004.materials.append(mat_mat_wheel_rung)
me_cylinder_004.update()
me_cylinder_005 = bpy.data.meshes.new('Cylinder.005')
me_cylinder_005.from_pydata([(0.0, 0.0025, -0.0387), (0.0, 0.0025, 0.0387), (0.001768, 0.001768, -0.0387), (0.001768, 0.001768, 0.0387), (0.0025, 0.0, -0.0387), (0.0025, 0.0, 0.0387), (0.001768, -0.001768, -0.0387), (0.001768, -0.001768, 0.0387), (0.0, -0.0025, -0.0387), (0.0, -0.0025, 0.0387), (-0.001768, -0.001768, -0.0387), (-0.001768, -0.001768, 0.0387), (-0.0025, 0.0, -0.0387), (-0.0025, 0.0, 0.0387), (-0.001768, 0.001768, -0.0387), (-0.001768, 0.001768, 0.0387)], [], [(0, 1, 3, 2), (2, 3, 5, 4), (4, 5, 7, 6), (6, 7, 9, 8), (8, 9, 11, 10), (10, 11, 13, 12), (3, 1, 15, 13, 11, 9, 7, 5), (12, 13, 15, 14), (14, 15, 1, 0), (0, 2, 4, 6, 8, 10, 12, 14)])
_uv = me_cylinder_005.uv_layers.new(name='UVMap')
_uv.uv.foreach_set('vector', [1.0, 0.5, 1.0, 1.0, 0.875, 1.0, 0.875, 0.5, 0.875, 0.5, 0.875, 1.0, 0.75, 1.0, 0.75, 0.5, 0.75, 0.5, 0.75, 1.0, 0.625, 1.0, 0.625, 0.5, 0.625, 0.5, 0.625, 1.0, 0.5, 1.0, 0.5, 0.5, 0.5, 0.5, 0.5, 1.0, 0.375, 1.0, 0.375, 0.5, 0.375, 0.5, 0.375, 1.0, 0.25, 1.0, 0.25, 0.5, 0.4197, 0.4197, 0.25, 0.49, 0.08029, 0.4197, 0.01, 0.25, 0.08029, 0.08029, 0.25, 0.01, 0.4197, 0.08029, 0.49, 0.25, 0.25, 0.5, 0.25, 1.0, 0.125, 1.0, 0.125, 0.5, 0.125, 0.5, 0.125, 1.0, 0.0, 1.0, 0.0, 0.5, 0.75, 0.49, 0.9197, 0.4197, 0.99, 0.25, 0.9197, 0.08029, 0.75, 0.01, 0.5803, 0.08029, 0.51, 0.25, 0.5803, 0.4197])
me_cylinder_005.materials.append(mat_mat_wheel_rung)
me_cylinder_005.update()
me_cylinder_006 = bpy.data.meshes.new('Cylinder.006')
me_cylinder_006.from_pydata([(0.0, 0.0025, -0.0387), (0.0, 0.0025, 0.0387), (0.001768, 0.001768, -0.0387), (0.001768, 0.001768, 0.0387), (0.0025, 0.0, -0.0387), (0.0025, 0.0, 0.0387), (0.001768, -0.001768, -0.0387), (0.001768, -0.001768, 0.0387), (0.0, -0.0025, -0.0387), (0.0, -0.0025, 0.0387), (-0.001768, -0.001768, -0.0387), (-0.001768, -0.001768, 0.0387), (-0.0025, 0.0, -0.0387), (-0.0025, 0.0, 0.0387), (-0.001768, 0.001768, -0.0387), (-0.001768, 0.001768, 0.0387)], [], [(0, 1, 3, 2), (2, 3, 5, 4), (4, 5, 7, 6), (6, 7, 9, 8), (8, 9, 11, 10), (10, 11, 13, 12), (3, 1, 15, 13, 11, 9, 7, 5), (12, 13, 15, 14), (14, 15, 1, 0), (0, 2, 4, 6, 8, 10, 12, 14)])
_uv = me_cylinder_006.uv_layers.new(name='UVMap')
_uv.uv.foreach_set('vector', [1.0, 0.5, 1.0, 1.0, 0.875, 1.0, 0.875, 0.5, 0.875, 0.5, 0.875, 1.0, 0.75, 1.0, 0.75, 0.5, 0.75, 0.5, 0.75, 1.0, 0.625, 1.0, 0.625, 0.5, 0.625, 0.5, 0.625, 1.0, 0.5, 1.0, 0.5, 0.5, 0.5, 0.5, 0.5, 1.0, 0.375, 1.0, 0.375, 0.5, 0.375, 0.5, 0.375, 1.0, 0.25, 1.0, 0.25, 0.5, 0.4197, 0.4197, 0.25, 0.49, 0.08029, 0.4197, 0.01, 0.25, 0.08029, 0.08029, 0.25, 0.01, 0.4197, 0.08029, 0.49, 0.25, 0.25, 0.5, 0.25, 1.0, 0.125, 1.0, 0.125, 0.5, 0.125, 0.5, 0.125, 1.0, 0.0, 1.0, 0.0, 0.5, 0.75, 0.49, 0.9197, 0.4197, 0.99, 0.25, 0.9197, 0.08029, 0.75, 0.01, 0.5803, 0.08029, 0.51, 0.25, 0.5803, 0.4197])
me_cylinder_006.materials.append(mat_mat_wheel_rung)
me_cylinder_006.update()
me_cylinder_007 = bpy.data.meshes.new('Cylinder.007')
me_cylinder_007.from_pydata([(0.0, 0.0025, -0.0387), (0.0, 0.0025, 0.0387), (0.001768, 0.001768, -0.0387), (0.001768, 0.001768, 0.0387), (0.0025, 0.0, -0.0387), (0.0025, 0.0, 0.0387), (0.001768, -0.001768, -0.0387), (0.001768, -0.001768, 0.0387), (0.0, -0.0025, -0.0387), (0.0, -0.0025, 0.0387), (-0.001768, -0.001768, -0.0387), (-0.001768, -0.001768, 0.0387), (-0.0025, 0.0, -0.0387), (-0.0025, 0.0, 0.0387), (-0.001768, 0.001768, -0.0387), (-0.001768, 0.001768, 0.0387)], [], [(0, 1, 3, 2), (2, 3, 5, 4), (4, 5, 7, 6), (6, 7, 9, 8), (8, 9, 11, 10), (10, 11, 13, 12), (3, 1, 15, 13, 11, 9, 7, 5), (12, 13, 15, 14), (14, 15, 1, 0), (0, 2, 4, 6, 8, 10, 12, 14)])
_uv = me_cylinder_007.uv_layers.new(name='UVMap')
_uv.uv.foreach_set('vector', [1.0, 0.5, 1.0, 1.0, 0.875, 1.0, 0.875, 0.5, 0.875, 0.5, 0.875, 1.0, 0.75, 1.0, 0.75, 0.5, 0.75, 0.5, 0.75, 1.0, 0.625, 1.0, 0.625, 0.5, 0.625, 0.5, 0.625, 1.0, 0.5, 1.0, 0.5, 0.5, 0.5, 0.5, 0.5, 1.0, 0.375, 1.0, 0.375, 0.5, 0.375, 0.5, 0.375, 1.0, 0.25, 1.0, 0.25, 0.5, 0.4197, 0.4197, 0.25, 0.49, 0.08029, 0.4197, 0.01, 0.25, 0.08029, 0.08029, 0.25, 0.01, 0.4197, 0.08029, 0.49, 0.25, 0.25, 0.5, 0.25, 1.0, 0.125, 1.0, 0.125, 0.5, 0.125, 0.5, 0.125, 1.0, 0.0, 1.0, 0.0, 0.5, 0.75, 0.49, 0.9197, 0.4197, 0.99, 0.25, 0.9197, 0.08029, 0.75, 0.01, 0.5803, 0.08029, 0.51, 0.25, 0.5803, 0.4197])
me_cylinder_007.materials.append(mat_mat_wheel_rung)
me_cylinder_007.update()
me_cylinder_008 = bpy.data.meshes.new('Cylinder.008')
me_cylinder_008.from_pydata([(0.0, 0.0025, -0.0387), (0.0, 0.0025, 0.0387), (0.001768, 0.001768, -0.0387), (0.001768, 0.001768, 0.0387), (0.0025, 0.0, -0.0387), (0.0025, 0.0, 0.0387), (0.001768, -0.001768, -0.0387), (0.001768, -0.001768, 0.0387), (0.0, -0.0025, -0.0387), (0.0, -0.0025, 0.0387), (-0.001768, -0.001768, -0.0387), (-0.001768, -0.001768, 0.0387), (-0.0025, 0.0, -0.0387), (-0.0025, 0.0, 0.0387), (-0.001768, 0.001768, -0.0387), (-0.001768, 0.001768, 0.0387)], [], [(0, 1, 3, 2), (2, 3, 5, 4), (4, 5, 7, 6), (6, 7, 9, 8), (8, 9, 11, 10), (10, 11, 13, 12), (3, 1, 15, 13, 11, 9, 7, 5), (12, 13, 15, 14), (14, 15, 1, 0), (0, 2, 4, 6, 8, 10, 12, 14)])
_uv = me_cylinder_008.uv_layers.new(name='UVMap')
_uv.uv.foreach_set('vector', [1.0, 0.5, 1.0, 1.0, 0.875, 1.0, 0.875, 0.5, 0.875, 0.5, 0.875, 1.0, 0.75, 1.0, 0.75, 0.5, 0.75, 0.5, 0.75, 1.0, 0.625, 1.0, 0.625, 0.5, 0.625, 0.5, 0.625, 1.0, 0.5, 1.0, 0.5, 0.5, 0.5, 0.5, 0.5, 1.0, 0.375, 1.0, 0.375, 0.5, 0.375, 0.5, 0.375, 1.0, 0.25, 1.0, 0.25, 0.5, 0.4197, 0.4197, 0.25, 0.49, 0.08029, 0.4197, 0.01, 0.25, 0.08029, 0.08029, 0.25, 0.01, 0.4197, 0.08029, 0.49, 0.25, 0.25, 0.5, 0.25, 1.0, 0.125, 1.0, 0.125, 0.5, 0.125, 0.5, 0.125, 1.0, 0.0, 1.0, 0.0, 0.5, 0.75, 0.49, 0.9197, 0.4197, 0.99, 0.25, 0.9197, 0.08029, 0.75, 0.01, 0.5803, 0.08029, 0.51, 0.25, 0.5803, 0.4197])
me_cylinder_008.materials.append(mat_mat_wheel_rung)
me_cylinder_008.update()
me_cylinder_009 = bpy.data.meshes.new('Cylinder.009')
me_cylinder_009.from_pydata([(0.0, 0.0025, -0.0387), (0.0, 0.0025, 0.0387), (0.001768, 0.001768, -0.0387), (0.001768, 0.001768, 0.0387), (0.0025, 0.0, -0.0387), (0.0025, 0.0, 0.0387), (0.001768, -0.001768, -0.0387), (0.001768, -0.001768, 0.0387), (0.0, -0.0025, -0.0387), (0.0, -0.0025, 0.0387), (-0.001768, -0.001768, -0.0387), (-0.001768, -0.001768, 0.0387), (-0.0025, 0.0, -0.0387), (-0.0025, 0.0, 0.0387), (-0.001768, 0.001768, -0.0387), (-0.001768, 0.001768, 0.0387)], [], [(0, 1, 3, 2), (2, 3, 5, 4), (4, 5, 7, 6), (6, 7, 9, 8), (8, 9, 11, 10), (10, 11, 13, 12), (3, 1, 15, 13, 11, 9, 7, 5), (12, 13, 15, 14), (14, 15, 1, 0), (0, 2, 4, 6, 8, 10, 12, 14)])
_uv = me_cylinder_009.uv_layers.new(name='UVMap')
_uv.uv.foreach_set('vector', [1.0, 0.5, 1.0, 1.0, 0.875, 1.0, 0.875, 0.5, 0.875, 0.5, 0.875, 1.0, 0.75, 1.0, 0.75, 0.5, 0.75, 0.5, 0.75, 1.0, 0.625, 1.0, 0.625, 0.5, 0.625, 0.5, 0.625, 1.0, 0.5, 1.0, 0.5, 0.5, 0.5, 0.5, 0.5, 1.0, 0.375, 1.0, 0.375, 0.5, 0.375, 0.5, 0.375, 1.0, 0.25, 1.0, 0.25, 0.5, 0.4197, 0.4197, 0.25, 0.49, 0.08029, 0.4197, 0.01, 0.25, 0.08029, 0.08029, 0.25, 0.01, 0.4197, 0.08029, 0.49, 0.25, 0.25, 0.5, 0.25, 1.0, 0.125, 1.0, 0.125, 0.5, 0.125, 0.5, 0.125, 1.0, 0.0, 1.0, 0.0, 0.5, 0.75, 0.49, 0.9197, 0.4197, 0.99, 0.25, 0.9197, 0.08029, 0.75, 0.01, 0.5803, 0.08029, 0.51, 0.25, 0.5803, 0.4197])
me_cylinder_009.materials.append(mat_mat_wheel_rung)
me_cylinder_009.update()
me_cylinder_010 = bpy.data.meshes.new('Cylinder.010')
me_cylinder_010.from_pydata([(0.0, 0.0025, -0.0387), (0.0, 0.0025, 0.0387), (0.001768, 0.001768, -0.0387), (0.001768, 0.001768, 0.0387), (0.0025, 0.0, -0.0387), (0.0025, 0.0, 0.0387), (0.001768, -0.001768, -0.0387), (0.001768, -0.001768, 0.0387), (0.0, -0.0025, -0.0387), (0.0, -0.0025, 0.0387), (-0.001768, -0.001768, -0.0387), (-0.001768, -0.001768, 0.0387), (-0.0025, 0.0, -0.0387), (-0.0025, 0.0, 0.0387), (-0.001768, 0.001768, -0.0387), (-0.001768, 0.001768, 0.0387)], [], [(0, 1, 3, 2), (2, 3, 5, 4), (4, 5, 7, 6), (6, 7, 9, 8), (8, 9, 11, 10), (10, 11, 13, 12), (3, 1, 15, 13, 11, 9, 7, 5), (12, 13, 15, 14), (14, 15, 1, 0), (0, 2, 4, 6, 8, 10, 12, 14)])
_uv = me_cylinder_010.uv_layers.new(name='UVMap')
_uv.uv.foreach_set('vector', [1.0, 0.5, 1.0, 1.0, 0.875, 1.0, 0.875, 0.5, 0.875, 0.5, 0.875, 1.0, 0.75, 1.0, 0.75, 0.5, 0.75, 0.5, 0.75, 1.0, 0.625, 1.0, 0.625, 0.5, 0.625, 0.5, 0.625, 1.0, 0.5, 1.0, 0.5, 0.5, 0.5, 0.5, 0.5, 1.0, 0.375, 1.0, 0.375, 0.5, 0.375, 0.5, 0.375, 1.0, 0.25, 1.0, 0.25, 0.5, 0.4197, 0.4197, 0.25, 0.49, 0.08029, 0.4197, 0.01, 0.25, 0.08029, 0.08029, 0.25, 0.01, 0.4197, 0.08029, 0.49, 0.25, 0.25, 0.5, 0.25, 1.0, 0.125, 1.0, 0.125, 0.5, 0.125, 0.5, 0.125, 1.0, 0.0, 1.0, 0.0, 0.5, 0.75, 0.49, 0.9197, 0.4197, 0.99, 0.25, 0.9197, 0.08029, 0.75, 0.01, 0.5803, 0.08029, 0.51, 0.25, 0.5803, 0.4197])
me_cylinder_010.materials.append(mat_mat_wheel_rung)
me_cylinder_010.update()
me_cylinder_011 = bpy.data.meshes.new('Cylinder.011')
me_cylinder_011.from_pydata([(0.0, 0.0025, -0.0387), (0.0, 0.0025, 0.0387), (0.001768, 0.001768, -0.0387), (0.001768, 0.001768, 0.0387), (0.0025, 0.0, -0.0387), (0.0025, 0.0, 0.0387), (0.001768, -0.001768, -0.0387), (0.001768, -0.001768, 0.0387), (0.0, -0.0025, -0.0387), (0.0, -0.0025, 0.0387), (-0.001768, -0.001768, -0.0387), (-0.001768, -0.001768, 0.0387), (-0.0025, 0.0, -0.0387), (-0.0025, 0.0, 0.0387), (-0.001768, 0.001768, -0.0387), (-0.001768, 0.001768, 0.0387)], [], [(0, 1, 3, 2), (2, 3, 5, 4), (4, 5, 7, 6), (6, 7, 9, 8), (8, 9, 11, 10), (10, 11, 13, 12), (3, 1, 15, 13, 11, 9, 7, 5), (12, 13, 15, 14), (14, 15, 1, 0), (0, 2, 4, 6, 8, 10, 12, 14)])
_uv = me_cylinder_011.uv_layers.new(name='UVMap')
_uv.uv.foreach_set('vector', [1.0, 0.5, 1.0, 1.0, 0.875, 1.0, 0.875, 0.5, 0.875, 0.5, 0.875, 1.0, 0.75, 1.0, 0.75, 0.5, 0.75, 0.5, 0.75, 1.0, 0.625, 1.0, 0.625, 0.5, 0.625, 0.5, 0.625, 1.0, 0.5, 1.0, 0.5, 0.5, 0.5, 0.5, 0.5, 1.0, 0.375, 1.0, 0.375, 0.5, 0.375, 0.5, 0.375, 1.0, 0.25, 1.0, 0.25, 0.5, 0.4197, 0.4197, 0.25, 0.49, 0.08029, 0.4197, 0.01, 0.25, 0.08029, 0.08029, 0.25, 0.01, 0.4197, 0.08029, 0.49, 0.25, 0.25, 0.5, 0.25, 1.0, 0.125, 1.0, 0.125, 0.5, 0.125, 0.5, 0.125, 1.0, 0.0, 1.0, 0.0, 0.5, 0.75, 0.49, 0.9197, 0.4197, 0.99, 0.25, 0.9197, 0.08029, 0.75, 0.01, 0.5803, 0.08029, 0.51, 0.25, 0.5803, 0.4197])
me_cylinder_011.materials.append(mat_mat_wheel_rung)
me_cylinder_011.update()
me_cylinder_012 = bpy.data.meshes.new('Cylinder.012')
me_cylinder_012.from_pydata([(0.0, 0.0025, -0.0387), (0.0, 0.0025, 0.0387), (0.001768, 0.001768, -0.0387), (0.001768, 0.001768, 0.0387), (0.0025, 0.0, -0.0387), (0.0025, 0.0, 0.0387), (0.001768, -0.001768, -0.0387), (0.001768, -0.001768, 0.0387), (0.0, -0.0025, -0.0387), (0.0, -0.0025, 0.0387), (-0.001768, -0.001768, -0.0387), (-0.001768, -0.001768, 0.0387), (-0.0025, 0.0, -0.0387), (-0.0025, 0.0, 0.0387), (-0.001768, 0.001768, -0.0387), (-0.001768, 0.001768, 0.0387)], [], [(0, 1, 3, 2), (2, 3, 5, 4), (4, 5, 7, 6), (6, 7, 9, 8), (8, 9, 11, 10), (10, 11, 13, 12), (3, 1, 15, 13, 11, 9, 7, 5), (12, 13, 15, 14), (14, 15, 1, 0), (0, 2, 4, 6, 8, 10, 12, 14)])
_uv = me_cylinder_012.uv_layers.new(name='UVMap')
_uv.uv.foreach_set('vector', [1.0, 0.5, 1.0, 1.0, 0.875, 1.0, 0.875, 0.5, 0.875, 0.5, 0.875, 1.0, 0.75, 1.0, 0.75, 0.5, 0.75, 0.5, 0.75, 1.0, 0.625, 1.0, 0.625, 0.5, 0.625, 0.5, 0.625, 1.0, 0.5, 1.0, 0.5, 0.5, 0.5, 0.5, 0.5, 1.0, 0.375, 1.0, 0.375, 0.5, 0.375, 0.5, 0.375, 1.0, 0.25, 1.0, 0.25, 0.5, 0.4197, 0.4197, 0.25, 0.49, 0.08029, 0.4197, 0.01, 0.25, 0.08029, 0.08029, 0.25, 0.01, 0.4197, 0.08029, 0.49, 0.25, 0.25, 0.5, 0.25, 1.0, 0.125, 1.0, 0.125, 0.5, 0.125, 0.5, 0.125, 1.0, 0.0, 1.0, 0.0, 0.5, 0.75, 0.49, 0.9197, 0.4197, 0.99, 0.25, 0.9197, 0.08029, 0.75, 0.01, 0.5803, 0.08029, 0.51, 0.25, 0.5803, 0.4197])
me_cylinder_012.materials.append(mat_mat_wheel_rung)
me_cylinder_012.update()

# ---- objects
ob_prop_wheel_stand = bpy.data.objects.new('prop_wheel_stand', me_cube)
ob_prop_wheel_arm = bpy.data.objects.new('prop_wheel_arm', me_cube_001)
ob_prop_wheel_axle = bpy.data.objects.new('prop_wheel_axle', me_cylinder)
ob_prop_wheel_drum = bpy.data.objects.new('prop_wheel_drum', me_prop_wheel_drum)
ob_prop_wheel_rung_00 = bpy.data.objects.new('prop_wheel_rung_00', me_cylinder_001)
ob_prop_wheel_rung_01 = bpy.data.objects.new('prop_wheel_rung_01', me_cylinder_002)
ob_prop_wheel_rung_02 = bpy.data.objects.new('prop_wheel_rung_02', me_cylinder_003)
ob_prop_wheel_rung_03 = bpy.data.objects.new('prop_wheel_rung_03', me_cylinder_004)
ob_prop_wheel_rung_04 = bpy.data.objects.new('prop_wheel_rung_04', me_cylinder_005)
ob_prop_wheel_rung_05 = bpy.data.objects.new('prop_wheel_rung_05', me_cylinder_006)
ob_prop_wheel_rung_06 = bpy.data.objects.new('prop_wheel_rung_06', me_cylinder_007)
ob_prop_wheel_rung_07 = bpy.data.objects.new('prop_wheel_rung_07', me_cylinder_008)
ob_prop_wheel_rung_08 = bpy.data.objects.new('prop_wheel_rung_08', me_cylinder_009)
ob_prop_wheel_rung_09 = bpy.data.objects.new('prop_wheel_rung_09', me_cylinder_010)
ob_prop_wheel_rung_10 = bpy.data.objects.new('prop_wheel_rung_10', me_cylinder_011)
ob_prop_wheel_rung_11 = bpy.data.objects.new('prop_wheel_rung_11', me_cylinder_012)

# ---- transforms, parenting, visibility, modifiers, constraints
ob_prop_wheel_stand.location = (0.0, 0.0, 0.006)
ob_prop_wheel_arm.location = (0.0, 0.054, 0.088)
ob_prop_wheel_axle.location = (0.0, 0.008, 0.164)
ob_prop_wheel_axle.rotation_euler = (1.571, 0.0, 0.0)
ob_prop_wheel_drum.location = (0.0, 0.0, 0.164)
ob_prop_wheel_drum.rotation_euler = (1.571, 0.0, 0.0)
ob_prop_wheel_rung_00.parent = ob_prop_wheel_drum
ob_prop_wheel_rung_00.matrix_parent_inverse = Matrix(((1.0, -0.0, 0.0, -0.0), (-0.0, -4.371e-08, 1.0, -0.164), (0.0, -1.0, -4.371e-08, 7.169e-09), (-0.0, 0.0, -0.0, 1.0)))
ob_prop_wheel_rung_00.location = (0.134, 0.0, 0.164)
ob_prop_wheel_rung_00.rotation_euler = (1.571, 0.0, 0.0)
ob_prop_wheel_rung_01.parent = ob_prop_wheel_drum
ob_prop_wheel_rung_01.matrix_parent_inverse = Matrix(((1.0, -0.0, 0.0, -0.0), (-0.0, -4.371e-08, 1.0, -0.164), (0.0, -1.0, -4.371e-08, 7.169e-09), (-0.0, 0.0, -0.0, 1.0)))
ob_prop_wheel_rung_01.location = (0.116, 0.0, 0.231)
ob_prop_wheel_rung_01.rotation_euler = (1.571, 0.0, 0.0)
ob_prop_wheel_rung_02.parent = ob_prop_wheel_drum
ob_prop_wheel_rung_02.matrix_parent_inverse = Matrix(((1.0, -0.0, 0.0, -0.0), (-0.0, -4.371e-08, 1.0, -0.164), (0.0, -1.0, -4.371e-08, 7.169e-09), (-0.0, 0.0, -0.0, 1.0)))
ob_prop_wheel_rung_02.location = (0.067, 0.0, 0.28)
ob_prop_wheel_rung_02.rotation_euler = (1.571, 0.0, 0.0)
ob_prop_wheel_rung_03.parent = ob_prop_wheel_drum
ob_prop_wheel_rung_03.matrix_parent_inverse = Matrix(((1.0, -0.0, 0.0, -0.0), (-0.0, -4.371e-08, 1.0, -0.164), (0.0, -1.0, -4.371e-08, 7.169e-09), (-0.0, 0.0, -0.0, 1.0)))
ob_prop_wheel_rung_03.location = (8.205e-18, 0.0, 0.298)
ob_prop_wheel_rung_03.rotation_euler = (1.571, 0.0, 0.0)
ob_prop_wheel_rung_04.parent = ob_prop_wheel_drum
ob_prop_wheel_rung_04.matrix_parent_inverse = Matrix(((1.0, -0.0, 0.0, -0.0), (-0.0, -4.371e-08, 1.0, -0.164), (0.0, -1.0, -4.371e-08, 7.169e-09), (-0.0, 0.0, -0.0, 1.0)))
ob_prop_wheel_rung_04.location = (-0.067, 0.0, 0.28)
ob_prop_wheel_rung_04.rotation_euler = (1.571, 0.0, 0.0)
ob_prop_wheel_rung_05.parent = ob_prop_wheel_drum
ob_prop_wheel_rung_05.matrix_parent_inverse = Matrix(((1.0, -0.0, 0.0, -0.0), (-0.0, -4.371e-08, 1.0, -0.164), (0.0, -1.0, -4.371e-08, 7.169e-09), (-0.0, 0.0, -0.0, 1.0)))
ob_prop_wheel_rung_05.location = (-0.116, 0.0, 0.231)
ob_prop_wheel_rung_05.rotation_euler = (1.571, 0.0, 0.0)
ob_prop_wheel_rung_06.parent = ob_prop_wheel_drum
ob_prop_wheel_rung_06.matrix_parent_inverse = Matrix(((1.0, -0.0, 0.0, -0.0), (-0.0, -4.371e-08, 1.0, -0.164), (0.0, -1.0, -4.371e-08, 7.169e-09), (-0.0, 0.0, -0.0, 1.0)))
ob_prop_wheel_rung_06.location = (-0.134, 0.0, 0.164)
ob_prop_wheel_rung_06.rotation_euler = (1.571, 0.0, 0.0)
ob_prop_wheel_rung_07.parent = ob_prop_wheel_drum
ob_prop_wheel_rung_07.matrix_parent_inverse = Matrix(((1.0, -0.0, 0.0, -0.0), (-0.0, -4.371e-08, 1.0, -0.164), (0.0, -1.0, -4.371e-08, 7.169e-09), (-0.0, 0.0, -0.0, 1.0)))
ob_prop_wheel_rung_07.location = (-0.116, 0.0, 0.097)
ob_prop_wheel_rung_07.rotation_euler = (1.571, 0.0, 0.0)
ob_prop_wheel_rung_08.parent = ob_prop_wheel_drum
ob_prop_wheel_rung_08.matrix_parent_inverse = Matrix(((1.0, -0.0, 0.0, -0.0), (-0.0, -4.371e-08, 1.0, -0.164), (0.0, -1.0, -4.371e-08, 7.169e-09), (-0.0, 0.0, -0.0, 1.0)))
ob_prop_wheel_rung_08.location = (-0.067, 0.0, 0.04795)
ob_prop_wheel_rung_08.rotation_euler = (1.571, 0.0, 0.0)
ob_prop_wheel_rung_09.parent = ob_prop_wheel_drum
ob_prop_wheel_rung_09.matrix_parent_inverse = Matrix(((1.0, -0.0, 0.0, -0.0), (-0.0, -4.371e-08, 1.0, -0.164), (0.0, -1.0, -4.371e-08, 7.169e-09), (-0.0, 0.0, -0.0, 1.0)))
ob_prop_wheel_rung_09.location = (-2.462e-17, 0.0, 0.03)
ob_prop_wheel_rung_09.rotation_euler = (1.571, 0.0, 0.0)
ob_prop_wheel_rung_10.parent = ob_prop_wheel_drum
ob_prop_wheel_rung_10.matrix_parent_inverse = Matrix(((1.0, -0.0, 0.0, -0.0), (-0.0, -4.371e-08, 1.0, -0.164), (0.0, -1.0, -4.371e-08, 7.169e-09), (-0.0, 0.0, -0.0, 1.0)))
ob_prop_wheel_rung_10.location = (0.067, 0.0, 0.04795)
ob_prop_wheel_rung_10.rotation_euler = (1.571, 0.0, 0.0)
ob_prop_wheel_rung_11.parent = ob_prop_wheel_drum
ob_prop_wheel_rung_11.matrix_parent_inverse = Matrix(((1.0, -0.0, 0.0, -0.0), (-0.0, -4.371e-08, 1.0, -0.164), (0.0, -1.0, -4.371e-08, 7.169e-09), (-0.0, 0.0, -0.0, 1.0)))
ob_prop_wheel_rung_11.location = (0.116, 0.0, 0.097)
ob_prop_wheel_rung_11.rotation_euler = (1.571, 0.0, 0.0)

# ---- collection membership
scene.collection.objects.link(ob_prop_wheel_stand)
scene.collection.objects.link(ob_prop_wheel_arm)
scene.collection.objects.link(ob_prop_wheel_axle)
scene.collection.objects.link(ob_prop_wheel_drum)
scene.collection.objects.link(ob_prop_wheel_rung_00)
scene.collection.objects.link(ob_prop_wheel_rung_01)
scene.collection.objects.link(ob_prop_wheel_rung_02)
scene.collection.objects.link(ob_prop_wheel_rung_03)
scene.collection.objects.link(ob_prop_wheel_rung_04)
scene.collection.objects.link(ob_prop_wheel_rung_05)
scene.collection.objects.link(ob_prop_wheel_rung_06)
scene.collection.objects.link(ob_prop_wheel_rung_07)
scene.collection.objects.link(ob_prop_wheel_rung_08)
scene.collection.objects.link(ob_prop_wheel_rung_09)
scene.collection.objects.link(ob_prop_wheel_rung_10)
scene.collection.objects.link(ob_prop_wheel_rung_11)

# ---- scene / render settings (as saved in the file)
scene.frame_start = 1; scene.frame_end = 250; scene.frame_set(1)
scene.render.engine = 'BLENDER_EEVEE_NEXT'
scene.render.bake_bias = 0.0
scene.render.bake_samples = 0
scene.render.compositor_device = 'GPU'
scene.eevee.use_volume_custom_range = False
scene.eevee.fast_gi_thickness_near = 0.1
scene.eevee.fast_gi_thickness_far = 0.0
scene.eevee.ray_tracing_options.screen_trace_thickness = 0.1
bpy.context.view_layer.update()

# ---- added for rendering (the .blend has no active camera and no usable light): camera, sun + grey world if the file has none
cam_auto = bpy.data.cameras.new('AutoCamera')
cam_auto.lens = 50.0
cam_auto.sensor_width = 36.0
cam_auto.clip_end = 1000.0
ob_auto_camera = bpy.data.objects.new('AutoCamera', cam_auto)
scene.collection.objects.link(ob_auto_camera)
ob_auto_camera.location = (0.400865, -0.481038, 0.472692)
ob_auto_camera.rotation_euler = (1.09748, -7.21219e-08, 0.694738)
scene.camera = ob_auto_camera
light_auto_sun = bpy.data.lights.new('AutoSun', 'SUN')
light_auto_sun.energy = 3.0
light_auto_sun.angle = 0.0523599
ob_auto_sun = bpy.data.objects.new('AutoSun', light_auto_sun)
scene.collection.objects.link(ob_auto_sun)
ob_auto_sun.rotation_euler = (0.872665, 0.174533, 0.523599)
if scene.world is None:
    world_auto = bpy.data.worlds.new('AutoWorld')
    world_auto.color = (0.3, 0.3, 0.3)
    scene.world = world_auto
bpy.context.view_layer.update()
